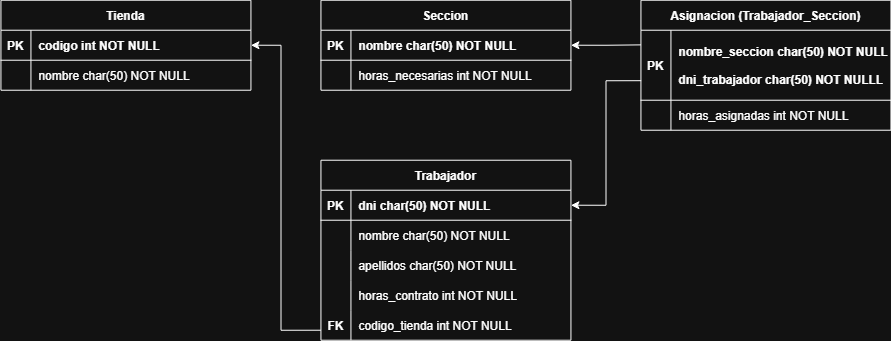

The diagram above was exported from draw.io. Its source (the exported page's mxGraphModel, read from the mxfile embedded in the PNG):
<mxGraphModel dx="931" dy="-251" grid="1" gridSize="10" guides="1" tooltips="1" connect="1" arrows="1" fold="1" page="1" pageScale="1" pageWidth="827" pageHeight="1169" math="0" shadow="0">
  <root>
    <mxCell id="0" />
    <mxCell id="1" parent="0" />
    <mxCell id="F7S_zM2sRMh_PmTHfo5L-1" parent="1" style="shape=table;startSize=30;container=1;collapsible=1;childLayout=tableLayout;fixedRows=1;rowLines=0;fontStyle=1;align=center;resizeLast=1;" value="Seccion" vertex="1">
      <mxGeometry height="90" width="250" x="550.4545454545453" y="1397.7272727272725" as="geometry" />
    </mxCell>
    <mxCell id="F7S_zM2sRMh_PmTHfo5L-2" parent="F7S_zM2sRMh_PmTHfo5L-1" style="shape=partialRectangle;collapsible=0;dropTarget=0;pointerEvents=0;fillColor=none;points=[[0,0.5],[1,0.5]];portConstraint=eastwest;top=0;left=0;right=0;bottom=1;" value="" vertex="1">
      <mxGeometry height="30" width="250" y="30" as="geometry" />
    </mxCell>
    <mxCell id="F7S_zM2sRMh_PmTHfo5L-3" parent="F7S_zM2sRMh_PmTHfo5L-2" style="shape=partialRectangle;overflow=hidden;connectable=0;fillColor=none;top=0;left=0;bottom=0;right=0;fontStyle=1;" value="PK" vertex="1">
      <mxGeometry height="30" width="30" as="geometry">
        <mxRectangle height="30" width="30" as="alternateBounds" />
      </mxGeometry>
    </mxCell>
    <mxCell id="F7S_zM2sRMh_PmTHfo5L-4" parent="F7S_zM2sRMh_PmTHfo5L-2" style="shape=partialRectangle;overflow=hidden;connectable=0;fillColor=none;top=0;left=0;bottom=0;right=0;align=left;spacingLeft=6;fontStyle=1;" value="nombre char(50) NOT NULL " vertex="1">
      <mxGeometry height="30" width="220" x="30" as="geometry">
        <mxRectangle height="30" width="220" as="alternateBounds" />
      </mxGeometry>
    </mxCell>
    <mxCell id="F7S_zM2sRMh_PmTHfo5L-5" parent="F7S_zM2sRMh_PmTHfo5L-1" style="shape=partialRectangle;collapsible=0;dropTarget=0;pointerEvents=0;fillColor=none;points=[[0,0.5],[1,0.5]];portConstraint=eastwest;top=0;left=0;right=0;bottom=0;" value="" vertex="1">
      <mxGeometry height="30" width="250" y="60" as="geometry" />
    </mxCell>
    <mxCell id="F7S_zM2sRMh_PmTHfo5L-6" parent="F7S_zM2sRMh_PmTHfo5L-5" style="shape=partialRectangle;overflow=hidden;connectable=0;fillColor=none;top=0;left=0;bottom=0;right=0;" value="" vertex="1">
      <mxGeometry height="30" width="30" as="geometry">
        <mxRectangle height="30" width="30" as="alternateBounds" />
      </mxGeometry>
    </mxCell>
    <mxCell id="F7S_zM2sRMh_PmTHfo5L-7" parent="F7S_zM2sRMh_PmTHfo5L-5" style="shape=partialRectangle;overflow=hidden;connectable=0;fillColor=none;top=0;left=0;bottom=0;right=0;align=left;spacingLeft=6;" value="horas_necesarias int NOT NULL" vertex="1">
      <mxGeometry height="30" width="220" x="30" as="geometry">
        <mxRectangle height="30" width="220" as="alternateBounds" />
      </mxGeometry>
    </mxCell>
    <mxCell id="F7S_zM2sRMh_PmTHfo5L-8" parent="1" style="shape=table;startSize=30;container=1;collapsible=1;childLayout=tableLayout;fixedRows=1;rowLines=0;fontStyle=1;align=center;resizeLast=1;" value="Trabajador" vertex="1">
      <mxGeometry height="180" width="250" x="550.4545454545453" y="1557.7272727272725" as="geometry">
        <mxRectangle height="30" width="100" x="420" y="590" as="alternateBounds" />
      </mxGeometry>
    </mxCell>
    <mxCell id="F7S_zM2sRMh_PmTHfo5L-9" parent="F7S_zM2sRMh_PmTHfo5L-8" style="shape=partialRectangle;collapsible=0;dropTarget=0;pointerEvents=0;fillColor=none;points=[[0,0.5],[1,0.5]];portConstraint=eastwest;top=0;left=0;right=0;bottom=1;" value="" vertex="1">
      <mxGeometry height="30" width="250" y="30" as="geometry" />
    </mxCell>
    <mxCell id="F7S_zM2sRMh_PmTHfo5L-10" parent="F7S_zM2sRMh_PmTHfo5L-9" style="shape=partialRectangle;overflow=hidden;connectable=0;fillColor=none;top=0;left=0;bottom=0;right=0;fontStyle=1;" value="PK" vertex="1">
      <mxGeometry height="30" width="30" as="geometry">
        <mxRectangle height="30" width="30" as="alternateBounds" />
      </mxGeometry>
    </mxCell>
    <mxCell id="F7S_zM2sRMh_PmTHfo5L-11" parent="F7S_zM2sRMh_PmTHfo5L-9" style="shape=partialRectangle;overflow=hidden;connectable=0;fillColor=none;top=0;left=0;bottom=0;right=0;align=left;spacingLeft=6;fontStyle=1;" value="dni char(50) NOT NULL " vertex="1">
      <mxGeometry height="30" width="220" x="30" as="geometry">
        <mxRectangle height="30" width="220" as="alternateBounds" />
      </mxGeometry>
    </mxCell>
    <mxCell id="F7S_zM2sRMh_PmTHfo5L-12" parent="F7S_zM2sRMh_PmTHfo5L-8" style="shape=partialRectangle;collapsible=0;dropTarget=0;pointerEvents=0;fillColor=none;points=[[0,0.5],[1,0.5]];portConstraint=eastwest;top=0;left=0;right=0;bottom=0;" value="" vertex="1">
      <mxGeometry height="30" width="250" y="60" as="geometry" />
    </mxCell>
    <mxCell id="F7S_zM2sRMh_PmTHfo5L-13" parent="F7S_zM2sRMh_PmTHfo5L-12" style="shape=partialRectangle;overflow=hidden;connectable=0;fillColor=none;top=0;left=0;bottom=0;right=0;" value="" vertex="1">
      <mxGeometry height="30" width="30" as="geometry">
        <mxRectangle height="30" width="30" as="alternateBounds" />
      </mxGeometry>
    </mxCell>
    <mxCell id="F7S_zM2sRMh_PmTHfo5L-14" parent="F7S_zM2sRMh_PmTHfo5L-12" style="shape=partialRectangle;overflow=hidden;connectable=0;fillColor=none;top=0;left=0;bottom=0;right=0;align=left;spacingLeft=6;" value="nombre char(50) NOT NULL" vertex="1">
      <mxGeometry height="30" width="220" x="30" as="geometry">
        <mxRectangle height="30" width="220" as="alternateBounds" />
      </mxGeometry>
    </mxCell>
    <mxCell id="F7S_zM2sRMh_PmTHfo5L-15" parent="F7S_zM2sRMh_PmTHfo5L-8" style="shape=partialRectangle;collapsible=0;dropTarget=0;pointerEvents=0;fillColor=none;points=[[0,0.5],[1,0.5]];portConstraint=eastwest;top=0;left=0;right=0;bottom=0;" value="" vertex="1">
      <mxGeometry height="30" width="250" y="90" as="geometry" />
    </mxCell>
    <mxCell id="F7S_zM2sRMh_PmTHfo5L-16" parent="F7S_zM2sRMh_PmTHfo5L-15" style="shape=partialRectangle;overflow=hidden;connectable=0;fillColor=none;top=0;left=0;bottom=0;right=0;" value="" vertex="1">
      <mxGeometry height="30" width="30" as="geometry">
        <mxRectangle height="30" width="30" as="alternateBounds" />
      </mxGeometry>
    </mxCell>
    <mxCell id="F7S_zM2sRMh_PmTHfo5L-17" parent="F7S_zM2sRMh_PmTHfo5L-15" style="shape=partialRectangle;overflow=hidden;connectable=0;fillColor=none;top=0;left=0;bottom=0;right=0;align=left;spacingLeft=6;" value="apellidos char(50) NOT NULL" vertex="1">
      <mxGeometry height="30" width="220" x="30" as="geometry">
        <mxRectangle height="30" width="220" as="alternateBounds" />
      </mxGeometry>
    </mxCell>
    <mxCell id="F7S_zM2sRMh_PmTHfo5L-18" parent="F7S_zM2sRMh_PmTHfo5L-8" style="shape=partialRectangle;collapsible=0;dropTarget=0;pointerEvents=0;fillColor=none;points=[[0,0.5],[1,0.5]];portConstraint=eastwest;top=0;left=0;right=0;bottom=0;" value="" vertex="1">
      <mxGeometry height="30" width="250" y="120" as="geometry" />
    </mxCell>
    <mxCell id="F7S_zM2sRMh_PmTHfo5L-19" parent="F7S_zM2sRMh_PmTHfo5L-18" style="shape=partialRectangle;overflow=hidden;connectable=0;fillColor=none;top=0;left=0;bottom=0;right=0;" value="" vertex="1">
      <mxGeometry height="30" width="30" as="geometry">
        <mxRectangle height="30" width="30" as="alternateBounds" />
      </mxGeometry>
    </mxCell>
    <mxCell id="F7S_zM2sRMh_PmTHfo5L-20" parent="F7S_zM2sRMh_PmTHfo5L-18" style="shape=partialRectangle;overflow=hidden;connectable=0;fillColor=none;top=0;left=0;bottom=0;right=0;align=left;spacingLeft=6;" value="horas_contrato int NOT NULL" vertex="1">
      <mxGeometry height="30" width="220" x="30" as="geometry">
        <mxRectangle height="30" width="220" as="alternateBounds" />
      </mxGeometry>
    </mxCell>
    <mxCell id="F7S_zM2sRMh_PmTHfo5L-21" parent="F7S_zM2sRMh_PmTHfo5L-8" style="shape=partialRectangle;collapsible=0;dropTarget=0;pointerEvents=0;fillColor=none;points=[[0,0.5],[1,0.5]];portConstraint=eastwest;top=0;left=0;right=0;bottom=0;" value="" vertex="1">
      <mxGeometry height="30" width="250" y="150" as="geometry" />
    </mxCell>
    <mxCell id="F7S_zM2sRMh_PmTHfo5L-22" parent="F7S_zM2sRMh_PmTHfo5L-21" style="shape=partialRectangle;overflow=hidden;connectable=0;fillColor=none;top=0;left=0;bottom=0;right=0;" value="" vertex="1">
      <mxGeometry height="30" width="30" as="geometry">
        <mxRectangle height="30" width="30" as="alternateBounds" />
      </mxGeometry>
    </mxCell>
    <mxCell id="F7S_zM2sRMh_PmTHfo5L-23" parent="F7S_zM2sRMh_PmTHfo5L-21" style="shape=partialRectangle;overflow=hidden;connectable=0;fillColor=none;top=0;left=0;bottom=0;right=0;align=left;spacingLeft=6;" value="codigo_tienda int NOT NULL" vertex="1">
      <mxGeometry height="30" width="220" x="30" as="geometry">
        <mxRectangle height="30" width="220" as="alternateBounds" />
      </mxGeometry>
    </mxCell>
    <mxCell id="F7S_zM2sRMh_PmTHfo5L-24" parent="1" style="shape=table;startSize=30;container=1;collapsible=1;childLayout=tableLayout;fixedRows=1;rowLines=0;fontStyle=1;align=center;resizeLast=1;" value="Tienda" vertex="1">
      <mxGeometry height="90" width="250" x="230.45454545454527" y="1397.7272727272725" as="geometry" />
    </mxCell>
    <mxCell id="F7S_zM2sRMh_PmTHfo5L-25" parent="F7S_zM2sRMh_PmTHfo5L-24" style="shape=partialRectangle;collapsible=0;dropTarget=0;pointerEvents=0;fillColor=none;points=[[0,0.5],[1,0.5]];portConstraint=eastwest;top=0;left=0;right=0;bottom=1;" value="" vertex="1">
      <mxGeometry height="30" width="250" y="30" as="geometry" />
    </mxCell>
    <mxCell id="F7S_zM2sRMh_PmTHfo5L-26" parent="F7S_zM2sRMh_PmTHfo5L-25" style="shape=partialRectangle;overflow=hidden;connectable=0;fillColor=none;top=0;left=0;bottom=0;right=0;fontStyle=1;" value="PK" vertex="1">
      <mxGeometry height="30" width="30" as="geometry">
        <mxRectangle height="30" width="30" as="alternateBounds" />
      </mxGeometry>
    </mxCell>
    <mxCell id="F7S_zM2sRMh_PmTHfo5L-27" parent="F7S_zM2sRMh_PmTHfo5L-25" style="shape=partialRectangle;overflow=hidden;connectable=0;fillColor=none;top=0;left=0;bottom=0;right=0;align=left;spacingLeft=6;fontStyle=1;" value="codigo int NOT NULL " vertex="1">
      <mxGeometry height="30" width="220" x="30" as="geometry">
        <mxRectangle height="30" width="220" as="alternateBounds" />
      </mxGeometry>
    </mxCell>
    <mxCell id="F7S_zM2sRMh_PmTHfo5L-28" parent="F7S_zM2sRMh_PmTHfo5L-24" style="shape=partialRectangle;collapsible=0;dropTarget=0;pointerEvents=0;fillColor=none;points=[[0,0.5],[1,0.5]];portConstraint=eastwest;top=0;left=0;right=0;bottom=0;" value="" vertex="1">
      <mxGeometry height="30" width="250" y="60" as="geometry" />
    </mxCell>
    <mxCell id="F7S_zM2sRMh_PmTHfo5L-29" parent="F7S_zM2sRMh_PmTHfo5L-28" style="shape=partialRectangle;overflow=hidden;connectable=0;fillColor=none;top=0;left=0;bottom=0;right=0;" value="" vertex="1">
      <mxGeometry height="30" width="30" as="geometry">
        <mxRectangle height="30" width="30" as="alternateBounds" />
      </mxGeometry>
    </mxCell>
    <mxCell id="F7S_zM2sRMh_PmTHfo5L-30" parent="F7S_zM2sRMh_PmTHfo5L-28" style="shape=partialRectangle;overflow=hidden;connectable=0;fillColor=none;top=0;left=0;bottom=0;right=0;align=left;spacingLeft=6;" value="nombre char(50) NOT NULL" vertex="1">
      <mxGeometry height="30" width="220" x="30" as="geometry">
        <mxRectangle height="30" width="220" as="alternateBounds" />
      </mxGeometry>
    </mxCell>
    <mxCell id="F7S_zM2sRMh_PmTHfo5L-31" parent="1" style="shape=table;startSize=30;container=1;collapsible=1;childLayout=tableLayout;fixedRows=1;rowLines=0;fontStyle=1;align=center;resizeLast=1;" value="Asignacion (Trabajador_Seccion)" vertex="1">
      <mxGeometry height="130" width="250" x="870.4545454545453" y="1397.7272727272725" as="geometry" />
    </mxCell>
    <mxCell id="F7S_zM2sRMh_PmTHfo5L-32" parent="F7S_zM2sRMh_PmTHfo5L-31" style="shape=partialRectangle;collapsible=0;dropTarget=0;pointerEvents=0;fillColor=none;points=[[0,0.5],[1,0.5]];portConstraint=eastwest;top=0;left=0;right=0;bottom=1;" value="" vertex="1">
      <mxGeometry height="70" width="250" y="30" as="geometry" />
    </mxCell>
    <mxCell id="F7S_zM2sRMh_PmTHfo5L-33" parent="F7S_zM2sRMh_PmTHfo5L-32" style="shape=partialRectangle;overflow=hidden;connectable=0;fillColor=none;top=0;left=0;bottom=0;right=0;fontStyle=1;" value="PK" vertex="1">
      <mxGeometry height="70" width="30" as="geometry">
        <mxRectangle height="70" width="30" as="alternateBounds" />
      </mxGeometry>
    </mxCell>
    <mxCell id="F7S_zM2sRMh_PmTHfo5L-34" parent="F7S_zM2sRMh_PmTHfo5L-32" style="shape=partialRectangle;overflow=hidden;connectable=0;fillColor=none;top=0;left=0;bottom=0;right=0;align=left;spacingLeft=6;fontStyle=1;" value="nombre_seccion char(50) NOT NULL&#10;&#10;dni_trabajador char(50) NOT NULLL" vertex="1">
      <mxGeometry height="70" width="220" x="30" as="geometry">
        <mxRectangle height="70" width="220" as="alternateBounds" />
      </mxGeometry>
    </mxCell>
    <mxCell id="F7S_zM2sRMh_PmTHfo5L-35" parent="F7S_zM2sRMh_PmTHfo5L-31" style="shape=partialRectangle;collapsible=0;dropTarget=0;pointerEvents=0;fillColor=none;points=[[0,0.5],[1,0.5]];portConstraint=eastwest;top=0;left=0;right=0;bottom=0;" value="" vertex="1">
      <mxGeometry height="30" width="250" y="100" as="geometry" />
    </mxCell>
    <mxCell id="F7S_zM2sRMh_PmTHfo5L-36" parent="F7S_zM2sRMh_PmTHfo5L-35" style="shape=partialRectangle;overflow=hidden;connectable=0;fillColor=none;top=0;left=0;bottom=0;right=0;" value="" vertex="1">
      <mxGeometry height="30" width="30" as="geometry">
        <mxRectangle height="30" width="30" as="alternateBounds" />
      </mxGeometry>
    </mxCell>
    <mxCell id="F7S_zM2sRMh_PmTHfo5L-37" parent="F7S_zM2sRMh_PmTHfo5L-35" style="shape=partialRectangle;overflow=hidden;connectable=0;fillColor=none;top=0;left=0;bottom=0;right=0;align=left;spacingLeft=6;" value="horas_asignadas int NOT NULL" vertex="1">
      <mxGeometry height="30" width="220" x="30" as="geometry">
        <mxRectangle height="30" width="220" as="alternateBounds" />
      </mxGeometry>
    </mxCell>
    <mxCell id="F7S_zM2sRMh_PmTHfo5L-38" parent="1" style="shape=partialRectangle;overflow=hidden;connectable=0;fillColor=none;top=0;left=0;bottom=0;right=0;fontStyle=1;" value="FK" vertex="1">
      <mxGeometry height="30" width="30" x="550.4545454545453" y="1707.7272727272725" as="geometry">
        <mxRectangle height="30" width="30" as="alternateBounds" />
      </mxGeometry>
    </mxCell>
    <mxCell id="F7S_zM2sRMh_PmTHfo5L-39" edge="1" parent="1" source="F7S_zM2sRMh_PmTHfo5L-9" style="edgeStyle=orthogonalEdgeStyle;rounded=0;orthogonalLoop=1;jettySize=auto;html=1;exitX=1;exitY=0.5;exitDx=0;exitDy=0;entryX=0.001;entryY=0.721;entryDx=0;entryDy=0;entryPerimeter=0;startArrow=classic;startFill=1;endArrow=none;endFill=0;" target="F7S_zM2sRMh_PmTHfo5L-32">
      <mxGeometry relative="1" as="geometry" />
    </mxCell>
    <mxCell id="F7S_zM2sRMh_PmTHfo5L-40" edge="1" parent="1" source="F7S_zM2sRMh_PmTHfo5L-2" style="edgeStyle=orthogonalEdgeStyle;rounded=0;orthogonalLoop=1;jettySize=auto;html=1;exitX=1;exitY=0.5;exitDx=0;exitDy=0;startArrow=classic;startFill=1;endArrow=none;endFill=0;">
      <mxGeometry relative="1" as="geometry">
        <mxPoint x="870.4545454545453" y="1442.3939393939393" as="targetPoint" />
      </mxGeometry>
    </mxCell>
    <mxCell id="F7S_zM2sRMh_PmTHfo5L-41" edge="1" parent="1" source="F7S_zM2sRMh_PmTHfo5L-25" style="edgeStyle=orthogonalEdgeStyle;rounded=0;orthogonalLoop=1;jettySize=auto;html=1;exitX=1;exitY=0.5;exitDx=0;exitDy=0;shape=wire;startArrow=classic;startFill=1;endArrow=none;endFill=0;">
      <mxGeometry relative="1" as="geometry">
        <Array as="points">
          <mxPoint x="510.45454545454527" y="1442.7272727272725" />
          <mxPoint x="510.45454545454527" y="1727.7272727272725" />
        </Array>
        <mxPoint x="550.4545454545453" y="1727.7272727272725" as="targetPoint" />
      </mxGeometry>
    </mxCell>
  </root>
</mxGraphModel>